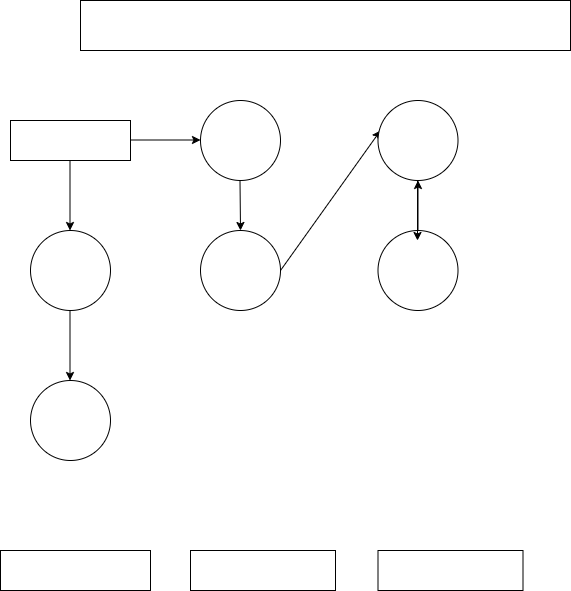

The diagram above was exported from draw.io. Its source (the exported page's mxGraphModel, read from the mxfile embedded in the PNG):
<mxGraphModel dx="1042" dy="562" grid="1" gridSize="10" guides="1" tooltips="1" connect="1" arrows="1" fold="1" page="1" pageScale="1" pageWidth="850" pageHeight="1100" math="0" shadow="0">
  <root>
    <mxCell id="0" />
    <mxCell id="1" parent="0" />
    <mxCell id="JIjId5P9wo1E5DUgLxbl-1" value="" style="rounded=0;whiteSpace=wrap;html=1;" vertex="1" parent="1">
      <mxGeometry x="170" y="40" width="490" height="50" as="geometry" />
    </mxCell>
    <mxCell id="JIjId5P9wo1E5DUgLxbl-2" value="" style="rounded=0;whiteSpace=wrap;html=1;" vertex="1" parent="1">
      <mxGeometry x="100" y="160" width="120" height="40" as="geometry" />
    </mxCell>
    <mxCell id="JIjId5P9wo1E5DUgLxbl-3" value="" style="endArrow=classic;html=1;rounded=0;" edge="1" parent="1">
      <mxGeometry width="50" height="50" relative="1" as="geometry">
        <mxPoint x="159.5" y="200" as="sourcePoint" />
        <mxPoint x="159.5" y="270" as="targetPoint" />
        <Array as="points">
          <mxPoint x="159.5" y="200" />
        </Array>
      </mxGeometry>
    </mxCell>
    <mxCell id="JIjId5P9wo1E5DUgLxbl-4" value="" style="ellipse;whiteSpace=wrap;html=1;aspect=fixed;" vertex="1" parent="1">
      <mxGeometry x="120" y="270" width="80" height="80" as="geometry" />
    </mxCell>
    <mxCell id="JIjId5P9wo1E5DUgLxbl-5" value="" style="endArrow=classic;html=1;rounded=0;" edge="1" parent="1">
      <mxGeometry width="50" height="50" relative="1" as="geometry">
        <mxPoint x="159.5" y="350" as="sourcePoint" />
        <mxPoint x="159.5" y="420" as="targetPoint" />
      </mxGeometry>
    </mxCell>
    <mxCell id="JIjId5P9wo1E5DUgLxbl-6" value="" style="ellipse;whiteSpace=wrap;html=1;aspect=fixed;" vertex="1" parent="1">
      <mxGeometry x="120" y="420" width="80" height="80" as="geometry" />
    </mxCell>
    <mxCell id="JIjId5P9wo1E5DUgLxbl-7" value="" style="endArrow=classic;html=1;rounded=0;" edge="1" parent="1">
      <mxGeometry width="50" height="50" relative="1" as="geometry">
        <mxPoint x="220" y="179.5" as="sourcePoint" />
        <mxPoint x="290" y="179.5" as="targetPoint" />
      </mxGeometry>
    </mxCell>
    <mxCell id="JIjId5P9wo1E5DUgLxbl-8" value="" style="ellipse;whiteSpace=wrap;html=1;aspect=fixed;" vertex="1" parent="1">
      <mxGeometry x="290" y="140" width="80" height="80" as="geometry" />
    </mxCell>
    <mxCell id="JIjId5P9wo1E5DUgLxbl-9" value="" style="endArrow=classic;html=1;rounded=0;entryX=0.5;entryY=0;entryDx=0;entryDy=0;" edge="1" parent="1">
      <mxGeometry width="50" height="50" relative="1" as="geometry">
        <mxPoint x="329.5" y="220" as="sourcePoint" />
        <mxPoint x="330" y="270" as="targetPoint" />
      </mxGeometry>
    </mxCell>
    <mxCell id="JIjId5P9wo1E5DUgLxbl-10" value="" style="ellipse;whiteSpace=wrap;html=1;aspect=fixed;" vertex="1" parent="1">
      <mxGeometry x="290" y="270" width="80" height="80" as="geometry" />
    </mxCell>
    <mxCell id="JIjId5P9wo1E5DUgLxbl-11" value="" style="endArrow=classic;html=1;rounded=0;" edge="1" parent="1">
      <mxGeometry width="50" height="50" relative="1" as="geometry">
        <mxPoint x="370" y="310" as="sourcePoint" />
        <mxPoint x="470" y="170" as="targetPoint" />
      </mxGeometry>
    </mxCell>
    <mxCell id="JIjId5P9wo1E5DUgLxbl-12" value="" style="ellipse;whiteSpace=wrap;html=1;aspect=fixed;" vertex="1" parent="1">
      <mxGeometry x="467.5" y="140" width="80" height="80" as="geometry" />
    </mxCell>
    <mxCell id="JIjId5P9wo1E5DUgLxbl-22" value="" style="edgeStyle=orthogonalEdgeStyle;rounded=0;orthogonalLoop=1;jettySize=auto;html=1;" edge="1" parent="1" source="JIjId5P9wo1E5DUgLxbl-14" target="JIjId5P9wo1E5DUgLxbl-12">
      <mxGeometry relative="1" as="geometry" />
    </mxCell>
    <mxCell id="JIjId5P9wo1E5DUgLxbl-14" value="" style="ellipse;whiteSpace=wrap;html=1;aspect=fixed;" vertex="1" parent="1">
      <mxGeometry x="467.5" y="270" width="80" height="80" as="geometry" />
    </mxCell>
    <mxCell id="JIjId5P9wo1E5DUgLxbl-15" value="" style="rounded=0;whiteSpace=wrap;html=1;" vertex="1" parent="1">
      <mxGeometry x="90" y="590" width="150" height="40" as="geometry" />
    </mxCell>
    <mxCell id="JIjId5P9wo1E5DUgLxbl-16" value="" style="rounded=0;whiteSpace=wrap;html=1;" vertex="1" parent="1">
      <mxGeometry x="280" y="590" width="145" height="40" as="geometry" />
    </mxCell>
    <mxCell id="JIjId5P9wo1E5DUgLxbl-17" value="" style="rounded=0;whiteSpace=wrap;html=1;" vertex="1" parent="1">
      <mxGeometry x="467.5" y="590" width="145" height="40" as="geometry" />
    </mxCell>
    <mxCell id="JIjId5P9wo1E5DUgLxbl-20" value="" style="endArrow=classic;html=1;rounded=0;" edge="1" parent="1">
      <mxGeometry width="50" height="50" relative="1" as="geometry">
        <mxPoint x="507" y="220" as="sourcePoint" />
        <mxPoint x="507" y="280" as="targetPoint" />
      </mxGeometry>
    </mxCell>
  </root>
</mxGraphModel>